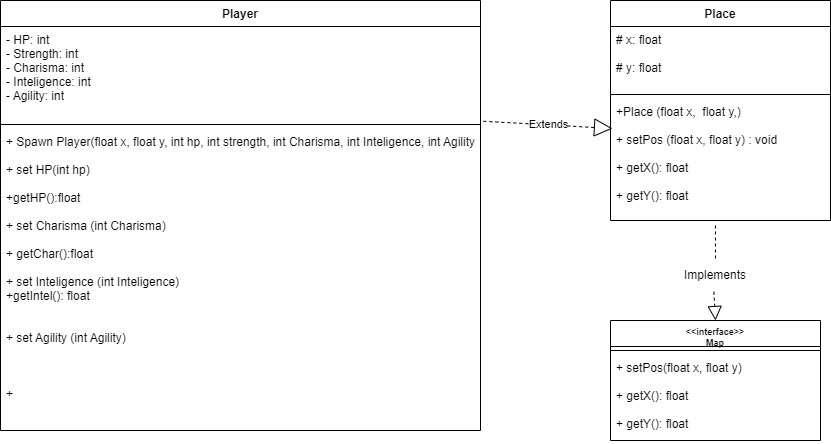

The diagram above was exported from draw.io. Its source (the exported page's mxGraphModel, read from the mxfile embedded in the PNG):
<mxGraphModel dx="868" dy="425" grid="1" gridSize="10" guides="1" tooltips="1" connect="1" arrows="1" fold="1" page="1" pageScale="1" pageWidth="827" pageHeight="1169" math="0" shadow="0">
  <root>
    <mxCell id="0" />
    <mxCell id="1" parent="0" />
    <mxCell id="0RXWYEb48iRB3Zps_O6C-14" value="Player" style="swimlane;fontStyle=1;align=center;verticalAlign=top;childLayout=stackLayout;horizontal=1;startSize=26;horizontalStack=0;resizeParent=1;resizeParentMax=0;resizeLast=0;collapsible=1;marginBottom=0;" parent="1" vertex="1">
      <mxGeometry width="480" height="430" as="geometry" />
    </mxCell>
    <mxCell id="0RXWYEb48iRB3Zps_O6C-15" value="- HP: int&#10;- Strength: int&#10;- Charisma: int&#10;- Inteligence: int&#10;- Agility: int" style="text;strokeColor=none;fillColor=none;align=left;verticalAlign=top;spacingLeft=4;spacingRight=4;overflow=hidden;rotatable=0;points=[[0,0.5],[1,0.5]];portConstraint=eastwest;" parent="0RXWYEb48iRB3Zps_O6C-14" vertex="1">
      <mxGeometry y="26" width="480" height="94" as="geometry" />
    </mxCell>
    <mxCell id="0RXWYEb48iRB3Zps_O6C-16" value="" style="line;strokeWidth=1;fillColor=none;align=left;verticalAlign=middle;spacingTop=-1;spacingLeft=3;spacingRight=3;rotatable=0;labelPosition=right;points=[];portConstraint=eastwest;" parent="0RXWYEb48iRB3Zps_O6C-14" vertex="1">
      <mxGeometry y="120" width="480" height="8" as="geometry" />
    </mxCell>
    <mxCell id="0RXWYEb48iRB3Zps_O6C-17" value="+ Spawn Player(float x, float y, int hp, int strength, int Charisma, int Inteligence, int Agility&#10;&#10;+ set HP(int hp)&#10;&#10;+getHP():float&#10;&#10;+ set Charisma (int Charisma)&#10;&#10;+ getChar():float&#10;&#10;+ set Inteligence (int Inteligence)&#10;+getIntel(): float&#10;&#10;&#10;+ set Agility (int Agility)&#10;&#10;&#10;&#10;+ " style="text;strokeColor=none;fillColor=none;align=left;verticalAlign=top;spacingLeft=4;spacingRight=4;overflow=hidden;rotatable=0;points=[[0,0.5],[1,0.5]];portConstraint=eastwest;" parent="0RXWYEb48iRB3Zps_O6C-14" vertex="1">
      <mxGeometry y="128" width="480" height="302" as="geometry" />
    </mxCell>
    <mxCell id="0RXWYEb48iRB3Zps_O6C-23" value="Place" style="swimlane;fontStyle=1;align=center;verticalAlign=top;childLayout=stackLayout;horizontal=1;startSize=26;horizontalStack=0;resizeParent=1;resizeParentMax=0;resizeLast=0;collapsible=1;marginBottom=0;" parent="1" vertex="1">
      <mxGeometry x="610" width="220" height="220" as="geometry" />
    </mxCell>
    <mxCell id="0RXWYEb48iRB3Zps_O6C-24" value="# x: float&#10;&#10;# y: float" style="text;strokeColor=none;fillColor=none;align=left;verticalAlign=top;spacingLeft=4;spacingRight=4;overflow=hidden;rotatable=0;points=[[0,0.5],[1,0.5]];portConstraint=eastwest;" parent="0RXWYEb48iRB3Zps_O6C-23" vertex="1">
      <mxGeometry y="26" width="220" height="64" as="geometry" />
    </mxCell>
    <mxCell id="0RXWYEb48iRB3Zps_O6C-25" value="" style="line;strokeWidth=1;fillColor=none;align=left;verticalAlign=middle;spacingTop=-1;spacingLeft=3;spacingRight=3;rotatable=0;labelPosition=right;points=[];portConstraint=eastwest;" parent="0RXWYEb48iRB3Zps_O6C-23" vertex="1">
      <mxGeometry y="90" width="220" height="8" as="geometry" />
    </mxCell>
    <mxCell id="0RXWYEb48iRB3Zps_O6C-26" value="+Place (float x,  float y,)&#10;&#10;+ setPos (float x, float y) : void&#10;&#10;+ getX(): float&#10;&#10;+ getY(): float" style="text;strokeColor=none;fillColor=none;align=left;verticalAlign=top;spacingLeft=4;spacingRight=4;overflow=hidden;rotatable=0;points=[[0,0.5],[1,0.5]];portConstraint=eastwest;" parent="0RXWYEb48iRB3Zps_O6C-23" vertex="1">
      <mxGeometry y="98" width="220" height="122" as="geometry" />
    </mxCell>
    <mxCell id="0RXWYEb48iRB3Zps_O6C-32" value="" style="endArrow=block;dashed=1;endFill=0;endSize=12;html=1;rounded=0;exitX=0.477;exitY=1.041;exitDx=0;exitDy=0;exitPerimeter=0;startArrow=none;entryX=0.5;entryY=0;entryDx=0;entryDy=0;" parent="1" source="0RXWYEb48iRB3Zps_O6C-30" target="0RXWYEb48iRB3Zps_O6C-34" edge="1">
      <mxGeometry width="160" relative="1" as="geometry">
        <mxPoint x="480" y="320" as="sourcePoint" />
        <mxPoint x="715" y="340" as="targetPoint" />
      </mxGeometry>
    </mxCell>
    <mxCell id="0RXWYEb48iRB3Zps_O6C-30" value="Implements" style="text;html=1;strokeColor=none;fillColor=none;align=center;verticalAlign=middle;whiteSpace=wrap;rounded=0;" parent="1" vertex="1">
      <mxGeometry x="680" y="260" width="70" height="30" as="geometry" />
    </mxCell>
    <mxCell id="0RXWYEb48iRB3Zps_O6C-33" value="" style="endArrow=none;dashed=1;endFill=0;endSize=12;html=1;rounded=0;exitX=0.477;exitY=1.041;exitDx=0;exitDy=0;exitPerimeter=0;" parent="1" source="0RXWYEb48iRB3Zps_O6C-26" target="0RXWYEb48iRB3Zps_O6C-30" edge="1">
      <mxGeometry width="160" relative="1" as="geometry">
        <mxPoint x="714.94" y="225.00199999999995" as="sourcePoint" />
        <mxPoint x="715" y="340" as="targetPoint" />
      </mxGeometry>
    </mxCell>
    <mxCell id="0RXWYEb48iRB3Zps_O6C-34" value="&lt;&lt;interface&gt;&gt;&#10;Map" style="swimlane;fontStyle=1;align=center;verticalAlign=top;childLayout=stackLayout;horizontal=1;startSize=26;horizontalStack=0;resizeParent=1;resizeParentMax=0;resizeLast=0;collapsible=1;marginBottom=0;fontSize=9;" parent="1" vertex="1">
      <mxGeometry x="610" y="320" width="210" height="120" as="geometry">
        <mxRectangle x="635" y="330" width="110" height="30" as="alternateBounds" />
      </mxGeometry>
    </mxCell>
    <mxCell id="0RXWYEb48iRB3Zps_O6C-36" value="" style="line;strokeWidth=1;fillColor=none;align=left;verticalAlign=middle;spacingTop=-1;spacingLeft=3;spacingRight=3;rotatable=0;labelPosition=right;points=[];portConstraint=eastwest;" parent="0RXWYEb48iRB3Zps_O6C-34" vertex="1">
      <mxGeometry y="26" width="210" height="8" as="geometry" />
    </mxCell>
    <mxCell id="0RXWYEb48iRB3Zps_O6C-37" value="+ setPos(float x, float y)&#10;&#10;+ getX(): float&#10;&#10;+ getY(): float&#10;" style="text;strokeColor=none;fillColor=none;align=left;verticalAlign=top;spacingLeft=4;spacingRight=4;overflow=hidden;rotatable=0;points=[[0,0.5],[1,0.5]];portConstraint=eastwest;" parent="0RXWYEb48iRB3Zps_O6C-34" vertex="1">
      <mxGeometry y="34" width="210" height="86" as="geometry" />
    </mxCell>
    <mxCell id="0RXWYEb48iRB3Zps_O6C-38" value="Extends" style="endArrow=block;endSize=16;endFill=0;html=1;rounded=0;dashed=1;entryX=0.009;entryY=0.246;entryDx=0;entryDy=0;entryPerimeter=0;exitX=1.006;exitY=-0.024;exitDx=0;exitDy=0;exitPerimeter=0;" parent="1" source="0RXWYEb48iRB3Zps_O6C-17" target="0RXWYEb48iRB3Zps_O6C-26" edge="1">
      <mxGeometry width="160" relative="1" as="geometry">
        <mxPoint x="460" y="130" as="sourcePoint" />
        <mxPoint x="620" y="130" as="targetPoint" />
        <Array as="points" />
      </mxGeometry>
    </mxCell>
  </root>
</mxGraphModel>